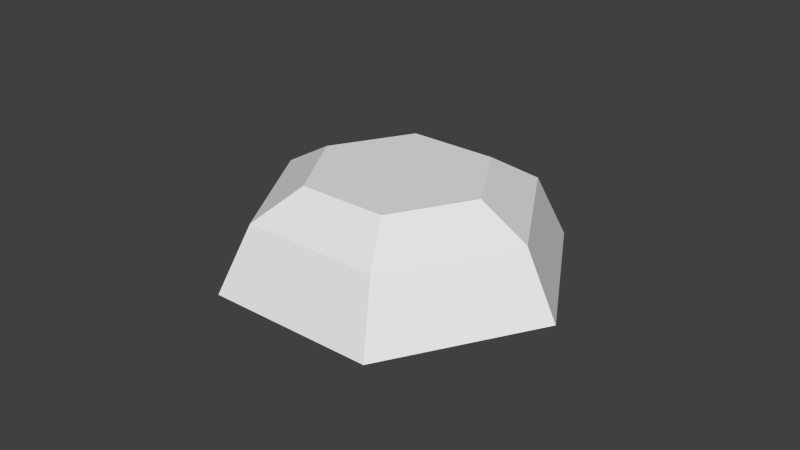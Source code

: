 # Source: Modul_Verkleidung_Oben.blend  (saved by Blender 2.74.0; exported with 4.5.12 LTS)
import bpy
from mathutils import Matrix  # noqa: F401  (used for matrix-valued properties, if any)

bpy.ops.wm.read_factory_settings(use_empty=True)
scene = bpy.context.scene
scene.name = 'Scene'

# ---- collections
col_collection_12 = bpy.data.collections.new('Collection 12'); scene.collection.children.link(col_collection_12)

# ---- world
world_world = bpy.data.worlds.new('World'); scene.world = world_world
world_world.color = (0.05088, 0.05088, 0.05088)
world_world.use_sun_shadow = False
world_world.sun_shadow_jitter_overblur = 0.0
world_world.cycles.sampling_method = 'NONE'
world_world.cycles.sample_map_resolution = 256

# ---- meshes
me_circle_000 = bpy.data.meshes.new('Circle.000')
me_circle_000.from_pydata([(9.332e-08, -1.519, 7.0), (1.315, 0.7594, 7.0), (1.315, -0.7594, 7.0), (-1.315, 0.7594, 7.0), (-1.396e-08, 1.519, 7.0), (-1.315, -0.7594, 7.0), (6.726e-08, -0.98, 7.311), (0.8487, 0.49, 7.311), (0.8487, -0.49, 7.311), (-0.8487, 0.49, 7.311), (-1.957e-09, 0.98, 7.311), (-0.8487, -0.49, 7.311)], [], [(5, 11, 6, 0), (0, 6, 8, 2), (1, 7, 10, 4), (2, 8, 7, 1), (3, 9, 11, 5), (4, 10, 9, 3), (10, 7, 8, 6, 11, 9)])
me_circle_000.use_remesh_preserve_volume = False
me_circle_000.use_remesh_preserve_attributes = False
me_circle_000.use_mirror_vertex_groups = False
me_circle_000.update()
me_circle_002 = bpy.data.meshes.new('Circle.002')
me_circle_002.from_pydata([(9.332e-08, -1.519, 7.0), (1.315, 0.7594, 7.0), (1.315, -0.7594, 7.0), (-1.315, 0.7594, 7.0), (-1.396e-08, 1.519, 7.0), (-1.315, -0.7594, 7.0), (6.726e-08, -0.98, 7.311), (0.8487, 0.49, 7.311), (0.8487, -0.49, 7.311), (-0.8487, 0.49, 7.311), (-1.957e-09, 0.98, 7.311), (-0.8487, -0.49, 7.311), (9.332e-08, -1.519, 7.876), (1.315, 0.7594, 7.876), (1.315, -0.7594, 7.876), (-1.315, 0.7594, 7.876), (-1.396e-08, 1.519, 7.876), (-1.315, -0.7594, 7.876), (6.726e-08, -0.98, 8.187), (0.8487, 0.49, 8.187), (0.8487, -0.49, 8.187), (-0.8487, 0.49, 8.187), (-1.957e-09, 0.98, 8.187), (-0.8487, -0.49, 8.187), (1.105e-07, -1.875, 7.166), (1.624, 0.9374, 7.166), (1.624, -0.9374, 7.166), (-1.624, 0.9374, 7.166), (-2.189e-08, 1.875, 7.166), (-1.624, -0.9374, 7.166)], [], [(5, 11, 6, 0), (0, 6, 8, 2), (1, 7, 10, 4), (2, 8, 7, 1), (3, 9, 11, 5), (4, 10, 9, 3), (10, 7, 8, 6, 11, 9), (17, 12, 18, 23), (12, 14, 20, 18), (13, 16, 22, 19), (14, 13, 19, 20), (15, 17, 23, 21), (16, 15, 21, 22), (22, 21, 23, 18, 20, 19), (12, 17, 29, 24), (14, 12, 24, 26), (16, 13, 25, 28), (13, 14, 26, 25), (17, 15, 27, 29), (15, 16, 28, 27)])
me_circle_002.use_remesh_preserve_volume = False
me_circle_002.use_remesh_preserve_attributes = False
me_circle_002.use_mirror_vertex_groups = False
me_circle_002.update()

# ---- objects
ob_collider_wand = bpy.data.objects.new('COLLIDER_WAND', me_circle_000)
ob_verkleidungoben = bpy.data.objects.new('VerkleidungOben', me_circle_002)

# ---- transforms, parenting, visibility, modifiers, constraints
ob_collider_wand.location = (0.0, 0.0, 0.0)
ob_collider_wand.rotation_euler = (0.0, -0.0, 0.5236)
ob_collider_wand.lineart.crease_threshold = 0.0
ob_verkleidungoben.location = (0.0, 0.0, 0.0)
ob_verkleidungoben.rotation_euler = (0.0, -0.0, 0.5236)
ob_verkleidungoben.lineart.crease_threshold = 0.0

# ---- collection membership
col_collection_12.objects.link(ob_collider_wand)
col_collection_12.objects.link(ob_verkleidungoben)

# ---- scene / render settings (as saved in the file)
scene.frame_start = 1; scene.frame_end = 250; scene.frame_set(1)
scene.render.engine = 'BLENDER_EEVEE_NEXT'
scene.render.resolution_percentage = 50
scene.render.dither_intensity = 0.0
scene.cycles.use_denoising = False
scene.cycles.samples = 10
scene.cycles.sampling_pattern = 'TABULATED_SOBOL'
scene.cycles.light_sampling_threshold = 0.0
scene.cycles.use_adaptive_sampling = False
scene.cycles.use_light_tree = False
scene.cycles.blur_glossy = 0.0
scene.cycles.pixel_filter_type = 'GAUSSIAN'
scene.cycles.sample_clamp_indirect = 0.0
scene.view_settings.view_transform = 'Standard'
bpy.context.view_layer.update()

# ---- added for rendering (the .blend has no active camera and no usable light): camera, sun
cam_auto = bpy.data.cameras.new('AutoCamera')
cam_auto.lens = 50.0
cam_auto.sensor_width = 36.0
cam_auto.clip_end = 1000.0
ob_auto_camera = bpy.data.objects.new('AutoCamera', cam_auto)
scene.collection.objects.link(ob_auto_camera)
ob_auto_camera.location = (6.35022, -7.62026, 12.6737)
ob_auto_camera.rotation_euler = (1.09748, -7.21219e-08, 0.694738)
scene.camera = ob_auto_camera
light_auto_sun = bpy.data.lights.new('AutoSun', 'SUN')
light_auto_sun.energy = 3.0
light_auto_sun.angle = 0.0523599
ob_auto_sun = bpy.data.objects.new('AutoSun', light_auto_sun)
scene.collection.objects.link(ob_auto_sun)
ob_auto_sun.rotation_euler = (0.872665, 0.174533, 0.523599)
bpy.context.view_layer.update()
